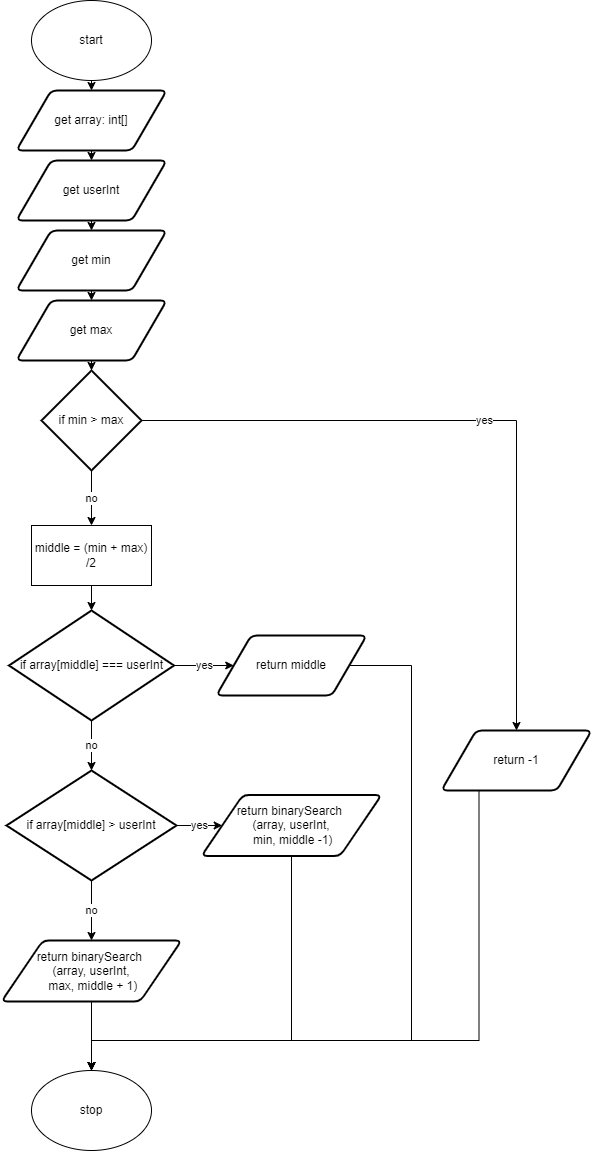

The diagram above was exported from draw.io. Its source (the exported page's mxGraphModel, read from the mxfile embedded in the PNG):
<mxGraphModel dx="690" dy="526" grid="1" gridSize="10" guides="1" tooltips="1" connect="1" arrows="1" fold="1" page="1" pageScale="1" pageWidth="827" pageHeight="1169" math="0" shadow="0">
  <root>
    <mxCell id="0" />
    <mxCell id="1" parent="0" />
    <mxCell id="9" style="edgeStyle=none;html=1;exitX=0.5;exitY=1;exitDx=0;exitDy=0;entryX=0.5;entryY=0;entryDx=0;entryDy=0;" parent="1" source="2" target="8" edge="1">
      <mxGeometry relative="1" as="geometry" />
    </mxCell>
    <mxCell id="2" value="start" style="ellipse;whiteSpace=wrap;html=1;" parent="1" vertex="1">
      <mxGeometry x="220" width="120" height="80" as="geometry" />
    </mxCell>
    <mxCell id="7" value="stop" style="ellipse;whiteSpace=wrap;html=1;" parent="1" vertex="1">
      <mxGeometry x="220" y="1070" width="120" height="80" as="geometry" />
    </mxCell>
    <mxCell id="23" style="edgeStyle=orthogonalEdgeStyle;shape=connector;rounded=0;html=1;exitX=0.5;exitY=1;exitDx=0;exitDy=0;entryX=0.5;entryY=0;entryDx=0;entryDy=0;labelBackgroundColor=default;fontFamily=Helvetica;fontSize=11;fontColor=default;endArrow=classic;strokeColor=default;" parent="1" source="8" target="22" edge="1">
      <mxGeometry relative="1" as="geometry" />
    </mxCell>
    <mxCell id="8" value="get array: int[]" style="shape=parallelogram;html=1;strokeWidth=2;perimeter=parallelogramPerimeter;whiteSpace=wrap;rounded=1;arcSize=12;size=0.23;" parent="1" vertex="1">
      <mxGeometry x="205" y="90" width="150" height="60" as="geometry" />
    </mxCell>
    <mxCell id="54" value="yes" style="edgeStyle=none;html=1;exitX=1;exitY=0.5;exitDx=0;exitDy=0;exitPerimeter=0;entryX=0;entryY=0.5;entryDx=0;entryDy=0;" edge="1" parent="1" source="10" target="16">
      <mxGeometry relative="1" as="geometry" />
    </mxCell>
    <mxCell id="55" value="no" style="edgeStyle=none;html=1;exitX=0.5;exitY=1;exitDx=0;exitDy=0;exitPerimeter=0;entryX=0.5;entryY=0;entryDx=0;entryDy=0;entryPerimeter=0;" edge="1" parent="1" source="10" target="27">
      <mxGeometry relative="1" as="geometry" />
    </mxCell>
    <mxCell id="10" value="if array[middle] === userInt" style="strokeWidth=2;html=1;shape=mxgraph.flowchart.decision;whiteSpace=wrap;" parent="1" vertex="1">
      <mxGeometry x="197.5" y="610" width="165" height="110" as="geometry" />
    </mxCell>
    <mxCell id="53" style="edgeStyle=none;html=1;exitX=0.5;exitY=1;exitDx=0;exitDy=0;entryX=0.5;entryY=0;entryDx=0;entryDy=0;entryPerimeter=0;" edge="1" parent="1" source="11" target="10">
      <mxGeometry relative="1" as="geometry" />
    </mxCell>
    <mxCell id="11" value="middle = (min + max) /2" style="rounded=0;whiteSpace=wrap;html=1;" parent="1" vertex="1">
      <mxGeometry x="220" y="525" width="120" height="60" as="geometry" />
    </mxCell>
    <mxCell id="60" style="edgeStyle=orthogonalEdgeStyle;shape=connector;rounded=0;html=1;exitX=1;exitY=0.5;exitDx=0;exitDy=0;labelBackgroundColor=default;fontFamily=Helvetica;fontSize=11;fontColor=default;endArrow=classic;strokeColor=default;" edge="1" parent="1" source="16" target="7">
      <mxGeometry relative="1" as="geometry">
        <Array as="points">
          <mxPoint x="600" y="665" />
          <mxPoint x="600" y="1040" />
          <mxPoint x="280" y="1040" />
        </Array>
      </mxGeometry>
    </mxCell>
    <mxCell id="16" value="return middle" style="shape=parallelogram;html=1;strokeWidth=2;perimeter=parallelogramPerimeter;whiteSpace=wrap;rounded=1;arcSize=12;size=0.23;" parent="1" vertex="1">
      <mxGeometry x="405" y="635" width="150" height="60" as="geometry" />
    </mxCell>
    <mxCell id="47" style="edgeStyle=none;html=1;exitX=0.5;exitY=1;exitDx=0;exitDy=0;entryX=0.5;entryY=0;entryDx=0;entryDy=0;" edge="1" parent="1" source="22" target="45">
      <mxGeometry relative="1" as="geometry" />
    </mxCell>
    <mxCell id="22" value="get userInt" style="shape=parallelogram;html=1;strokeWidth=2;perimeter=parallelogramPerimeter;whiteSpace=wrap;rounded=1;arcSize=12;size=0.23;" parent="1" vertex="1">
      <mxGeometry x="205" y="160" width="150" height="60" as="geometry" />
    </mxCell>
    <mxCell id="56" value="yes" style="edgeStyle=none;html=1;exitX=1;exitY=0.5;exitDx=0;exitDy=0;exitPerimeter=0;entryX=0;entryY=0.5;entryDx=0;entryDy=0;" edge="1" parent="1" source="27" target="29">
      <mxGeometry relative="1" as="geometry" />
    </mxCell>
    <mxCell id="57" value="no" style="edgeStyle=none;html=1;exitX=0.5;exitY=1;exitDx=0;exitDy=0;exitPerimeter=0;entryX=0.5;entryY=0;entryDx=0;entryDy=0;" edge="1" parent="1" source="27" target="44">
      <mxGeometry relative="1" as="geometry" />
    </mxCell>
    <mxCell id="27" value="if array[middle] &amp;gt; userInt" style="strokeWidth=2;html=1;shape=mxgraph.flowchart.decision;whiteSpace=wrap;" parent="1" vertex="1">
      <mxGeometry x="195" y="770" width="170" height="110" as="geometry" />
    </mxCell>
    <mxCell id="58" style="edgeStyle=orthogonalEdgeStyle;html=1;exitX=0.5;exitY=1;exitDx=0;exitDy=0;entryX=0.5;entryY=0;entryDx=0;entryDy=0;rounded=0;" edge="1" parent="1" source="29" target="7">
      <mxGeometry relative="1" as="geometry">
        <Array as="points">
          <mxPoint x="480" y="1040" />
          <mxPoint x="280" y="1040" />
        </Array>
      </mxGeometry>
    </mxCell>
    <mxCell id="29" value="return binarySearch&amp;nbsp; &lt;br&gt;(array, userInt,&lt;br&gt;&amp;nbsp;min, middle -1)" style="shape=parallelogram;html=1;strokeWidth=2;perimeter=parallelogramPerimeter;whiteSpace=wrap;rounded=1;arcSize=12;size=0.23;" parent="1" vertex="1">
      <mxGeometry x="390" y="794.5" width="180" height="61" as="geometry" />
    </mxCell>
    <mxCell id="63" style="edgeStyle=orthogonalEdgeStyle;shape=connector;rounded=0;html=1;exitX=0.5;exitY=1;exitDx=0;exitDy=0;labelBackgroundColor=default;fontFamily=Helvetica;fontSize=11;fontColor=default;endArrow=classic;strokeColor=default;" edge="1" parent="1" source="44">
      <mxGeometry relative="1" as="geometry">
        <mxPoint x="280" y="1070" as="targetPoint" />
      </mxGeometry>
    </mxCell>
    <mxCell id="44" value="return binarySearch&amp;nbsp; &lt;br&gt;(array, userInt,&lt;br&gt;&amp;nbsp;max, middle + 1)" style="shape=parallelogram;html=1;strokeWidth=2;perimeter=parallelogramPerimeter;whiteSpace=wrap;rounded=1;arcSize=12;size=0.23;" vertex="1" parent="1">
      <mxGeometry x="190" y="940" width="180" height="61" as="geometry" />
    </mxCell>
    <mxCell id="48" style="edgeStyle=none;html=1;exitX=0.5;exitY=1;exitDx=0;exitDy=0;entryX=0.5;entryY=0;entryDx=0;entryDy=0;" edge="1" parent="1" source="45" target="46">
      <mxGeometry relative="1" as="geometry" />
    </mxCell>
    <mxCell id="45" value="get min" style="shape=parallelogram;html=1;strokeWidth=2;perimeter=parallelogramPerimeter;whiteSpace=wrap;rounded=1;arcSize=12;size=0.23;" vertex="1" parent="1">
      <mxGeometry x="205" y="230" width="150" height="60" as="geometry" />
    </mxCell>
    <mxCell id="51" style="edgeStyle=none;html=1;exitX=0.5;exitY=1;exitDx=0;exitDy=0;entryX=0.5;entryY=0;entryDx=0;entryDy=0;entryPerimeter=0;" edge="1" parent="1" source="46" target="50">
      <mxGeometry relative="1" as="geometry" />
    </mxCell>
    <mxCell id="46" value="get max" style="shape=parallelogram;html=1;strokeWidth=2;perimeter=parallelogramPerimeter;whiteSpace=wrap;rounded=1;arcSize=12;size=0.23;" vertex="1" parent="1">
      <mxGeometry x="205" y="300" width="150" height="60" as="geometry" />
    </mxCell>
    <mxCell id="52" value="no" style="edgeStyle=none;html=1;exitX=0.5;exitY=1;exitDx=0;exitDy=0;exitPerimeter=0;entryX=0.5;entryY=0;entryDx=0;entryDy=0;" edge="1" parent="1" source="50" target="11">
      <mxGeometry relative="1" as="geometry" />
    </mxCell>
    <mxCell id="65" value="yes" style="edgeStyle=orthogonalEdgeStyle;shape=connector;rounded=0;html=1;exitX=1;exitY=0.5;exitDx=0;exitDy=0;exitPerimeter=0;entryX=0.5;entryY=0;entryDx=0;entryDy=0;labelBackgroundColor=default;fontFamily=Helvetica;fontSize=11;fontColor=default;endArrow=classic;strokeColor=default;" edge="1" parent="1" source="50" target="64">
      <mxGeometry relative="1" as="geometry" />
    </mxCell>
    <mxCell id="50" value="if min &amp;gt; max" style="strokeWidth=2;html=1;shape=mxgraph.flowchart.decision;whiteSpace=wrap;" vertex="1" parent="1">
      <mxGeometry x="230" y="370" width="100" height="100" as="geometry" />
    </mxCell>
    <mxCell id="66" style="edgeStyle=orthogonalEdgeStyle;shape=connector;rounded=0;html=1;exitX=0.25;exitY=1;exitDx=0;exitDy=0;entryX=0.5;entryY=0;entryDx=0;entryDy=0;labelBackgroundColor=default;fontFamily=Helvetica;fontSize=11;fontColor=default;endArrow=classic;strokeColor=default;" edge="1" parent="1" source="64" target="7">
      <mxGeometry relative="1" as="geometry">
        <Array as="points">
          <mxPoint x="668" y="1040" />
          <mxPoint x="280" y="1040" />
        </Array>
      </mxGeometry>
    </mxCell>
    <mxCell id="64" value="return -1" style="shape=parallelogram;html=1;strokeWidth=2;perimeter=parallelogramPerimeter;whiteSpace=wrap;rounded=1;arcSize=12;size=0.23;" vertex="1" parent="1">
      <mxGeometry x="630" y="730" width="150" height="60" as="geometry" />
    </mxCell>
  </root>
</mxGraphModel>